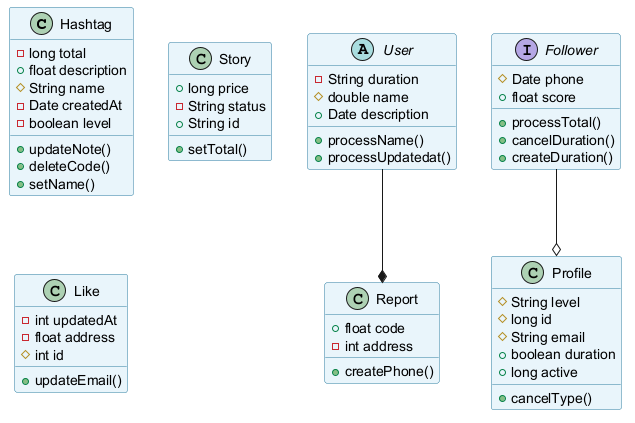

The diagram above was rendered by PlantUML. Its source (embedded in the PNG):
@startuml
skinparam backgroundColor #FFFFFF
skinparam classBackgroundColor #E8F4FA
skinparam classBorderColor #2C7DA0
class Hashtag {
  -long total
  +float description
  #String name
  -Date createdAt
  -boolean level
  +updateNote()
  +deleteCode()
  +setName()
}
class Report {
  +float code
  -int address
  +createPhone()
}
class Profile {
  #String level
  #long id
  #String email
  +boolean duration
  +long active
  +cancelType()
}
interface Follower {
  #Date phone
  +float score
  +processTotal()
  +cancelDuration()
  +createDuration()
}
class Story {
  +long price
  -String status
  +String id
  +setTotal()
}
abstract class User {
  -String duration
  #double name
  +Date description
  +processName()
  +processUpdatedat()
}
class Like {
  -int updatedAt
  -float address
  #int id
  +updateEmail()
}
User --* Report
Follower --o Profile
@enduml